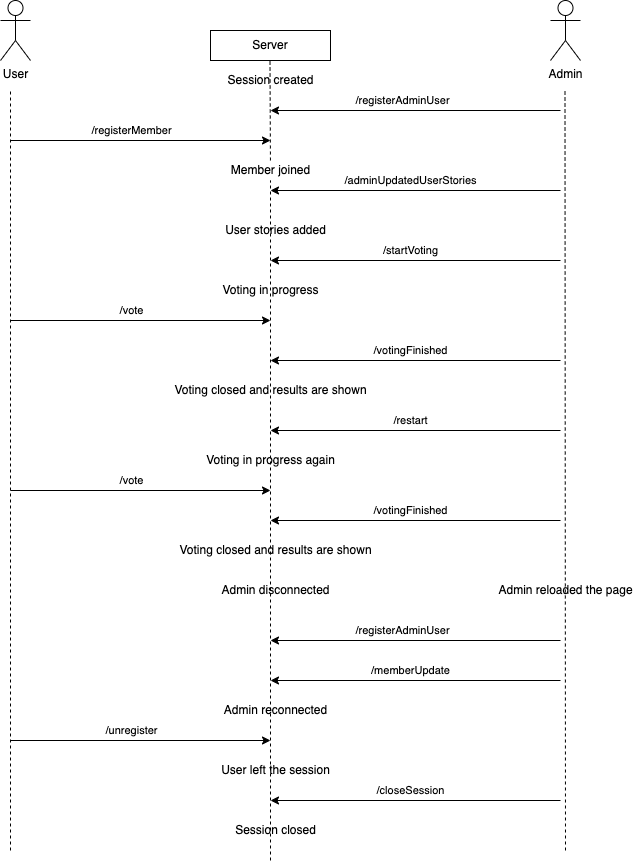

The diagram above was exported from draw.io. Its source (the exported page's mxGraphModel, read from the mxfile embedded in the PNG):
<mxGraphModel dx="2196" dy="1027" grid="1" gridSize="10" guides="1" tooltips="1" connect="1" arrows="1" fold="1" page="1" pageScale="1" pageWidth="827" pageHeight="1169" math="0" shadow="0">
  <root>
    <mxCell id="0" />
    <mxCell id="1" parent="0" />
    <mxCell id="2ReEdhfgNmjqKOmI4cCX-1" value="User" style="shape=umlActor;verticalLabelPosition=bottom;verticalAlign=top;html=1;outlineConnect=0;" vertex="1" parent="1">
      <mxGeometry x="110" y="70" width="30" height="60" as="geometry" />
    </mxCell>
    <mxCell id="2ReEdhfgNmjqKOmI4cCX-4" value="Admin" style="shape=umlActor;verticalLabelPosition=bottom;verticalAlign=top;html=1;outlineConnect=0;" vertex="1" parent="1">
      <mxGeometry x="660" y="70" width="30" height="60" as="geometry" />
    </mxCell>
    <mxCell id="2ReEdhfgNmjqKOmI4cCX-6" value="" style="endArrow=none;dashed=1;html=1;rounded=0;" edge="1" parent="1">
      <mxGeometry width="50" height="50" relative="1" as="geometry">
        <mxPoint x="120" y="920" as="sourcePoint" />
        <mxPoint x="120" y="160" as="targetPoint" />
      </mxGeometry>
    </mxCell>
    <mxCell id="2ReEdhfgNmjqKOmI4cCX-7" value="" style="endArrow=none;dashed=1;html=1;rounded=0;" edge="1" parent="1">
      <mxGeometry width="50" height="50" relative="1" as="geometry">
        <mxPoint x="675" y="920" as="sourcePoint" />
        <mxPoint x="674.5" y="160" as="targetPoint" />
      </mxGeometry>
    </mxCell>
    <mxCell id="2ReEdhfgNmjqKOmI4cCX-8" value="Server" style="rounded=0;whiteSpace=wrap;html=1;" vertex="1" parent="1">
      <mxGeometry x="320" y="100" width="120" height="30" as="geometry" />
    </mxCell>
    <mxCell id="2ReEdhfgNmjqKOmI4cCX-9" value="" style="endArrow=none;dashed=1;html=1;rounded=0;startArrow=none;" edge="1" parent="1" source="2ReEdhfgNmjqKOmI4cCX-18">
      <mxGeometry width="50" height="50" relative="1" as="geometry">
        <mxPoint x="380" y="630" as="sourcePoint" />
        <mxPoint x="379.5" y="130" as="targetPoint" />
      </mxGeometry>
    </mxCell>
    <mxCell id="2ReEdhfgNmjqKOmI4cCX-10" value="" style="endArrow=classic;html=1;rounded=0;" edge="1" parent="1">
      <mxGeometry width="50" height="50" relative="1" as="geometry">
        <mxPoint x="670" y="180" as="sourcePoint" />
        <mxPoint x="380" y="180" as="targetPoint" />
      </mxGeometry>
    </mxCell>
    <mxCell id="2ReEdhfgNmjqKOmI4cCX-12" value="/registerAdminUser" style="edgeLabel;html=1;align=center;verticalAlign=middle;resizable=0;points=[];" vertex="1" connectable="0" parent="2ReEdhfgNmjqKOmI4cCX-10">
      <mxGeometry x="0.0897" y="2" relative="1" as="geometry">
        <mxPoint y="-12" as="offset" />
      </mxGeometry>
    </mxCell>
    <mxCell id="2ReEdhfgNmjqKOmI4cCX-13" value="" style="endArrow=classic;html=1;rounded=0;" edge="1" parent="1">
      <mxGeometry width="50" height="50" relative="1" as="geometry">
        <mxPoint x="120" y="210" as="sourcePoint" />
        <mxPoint x="380" y="210" as="targetPoint" />
      </mxGeometry>
    </mxCell>
    <mxCell id="2ReEdhfgNmjqKOmI4cCX-14" value="/registerMember" style="edgeLabel;html=1;align=center;verticalAlign=middle;resizable=0;points=[];" vertex="1" connectable="0" parent="2ReEdhfgNmjqKOmI4cCX-13">
      <mxGeometry x="0.2" y="2" relative="1" as="geometry">
        <mxPoint x="-36" y="-8" as="offset" />
      </mxGeometry>
    </mxCell>
    <mxCell id="2ReEdhfgNmjqKOmI4cCX-15" value="" style="endArrow=classic;html=1;rounded=0;" edge="1" parent="1">
      <mxGeometry width="50" height="50" relative="1" as="geometry">
        <mxPoint x="670" y="260" as="sourcePoint" />
        <mxPoint x="380" y="260" as="targetPoint" />
      </mxGeometry>
    </mxCell>
    <mxCell id="2ReEdhfgNmjqKOmI4cCX-16" value="/adminUpdatedUserStories" style="edgeLabel;html=1;align=center;verticalAlign=middle;resizable=0;points=[];" vertex="1" connectable="0" parent="2ReEdhfgNmjqKOmI4cCX-15">
      <mxGeometry x="0.2069" y="4" relative="1" as="geometry">
        <mxPoint x="25" y="-14" as="offset" />
      </mxGeometry>
    </mxCell>
    <mxCell id="2ReEdhfgNmjqKOmI4cCX-17" value="Session created" style="text;html=1;align=center;verticalAlign=middle;resizable=0;points=[];autosize=1;strokeColor=none;fillColor=none;" vertex="1" parent="1">
      <mxGeometry x="330" y="140" width="100" height="20" as="geometry" />
    </mxCell>
    <mxCell id="2ReEdhfgNmjqKOmI4cCX-18" value="Member joined" style="text;html=1;align=center;verticalAlign=middle;resizable=0;points=[];autosize=1;strokeColor=none;fillColor=none;" vertex="1" parent="1">
      <mxGeometry x="335" y="230" width="90" height="20" as="geometry" />
    </mxCell>
    <mxCell id="2ReEdhfgNmjqKOmI4cCX-19" value="" style="endArrow=none;dashed=1;html=1;rounded=0;" edge="1" parent="1" target="2ReEdhfgNmjqKOmI4cCX-18">
      <mxGeometry width="50" height="50" relative="1" as="geometry">
        <mxPoint x="380" y="930" as="sourcePoint" />
        <mxPoint x="379.5" y="130" as="targetPoint" />
      </mxGeometry>
    </mxCell>
    <mxCell id="2ReEdhfgNmjqKOmI4cCX-20" value="User stories added" style="text;html=1;align=center;verticalAlign=middle;resizable=0;points=[];autosize=1;strokeColor=none;fillColor=none;" vertex="1" parent="1">
      <mxGeometry x="325" y="290" width="120" height="20" as="geometry" />
    </mxCell>
    <mxCell id="2ReEdhfgNmjqKOmI4cCX-21" value="" style="endArrow=classic;html=1;rounded=0;" edge="1" parent="1">
      <mxGeometry width="50" height="50" relative="1" as="geometry">
        <mxPoint x="670" y="330" as="sourcePoint" />
        <mxPoint x="380" y="330" as="targetPoint" />
      </mxGeometry>
    </mxCell>
    <mxCell id="2ReEdhfgNmjqKOmI4cCX-22" value="/startVoting" style="edgeLabel;html=1;align=center;verticalAlign=middle;resizable=0;points=[];" vertex="1" connectable="0" parent="2ReEdhfgNmjqKOmI4cCX-21">
      <mxGeometry x="0.2069" y="4" relative="1" as="geometry">
        <mxPoint x="25" y="-14" as="offset" />
      </mxGeometry>
    </mxCell>
    <mxCell id="2ReEdhfgNmjqKOmI4cCX-23" value="Voting in progress" style="text;html=1;align=center;verticalAlign=middle;resizable=0;points=[];autosize=1;strokeColor=none;fillColor=none;" vertex="1" parent="1">
      <mxGeometry x="325" y="350" width="110" height="20" as="geometry" />
    </mxCell>
    <mxCell id="2ReEdhfgNmjqKOmI4cCX-24" value="" style="endArrow=classic;html=1;rounded=0;" edge="1" parent="1">
      <mxGeometry width="50" height="50" relative="1" as="geometry">
        <mxPoint x="120" y="390" as="sourcePoint" />
        <mxPoint x="380" y="390" as="targetPoint" />
      </mxGeometry>
    </mxCell>
    <mxCell id="2ReEdhfgNmjqKOmI4cCX-25" value="/vote" style="edgeLabel;html=1;align=center;verticalAlign=middle;resizable=0;points=[];" vertex="1" connectable="0" parent="2ReEdhfgNmjqKOmI4cCX-24">
      <mxGeometry x="0.2" y="2" relative="1" as="geometry">
        <mxPoint x="-36" y="-8" as="offset" />
      </mxGeometry>
    </mxCell>
    <mxCell id="2ReEdhfgNmjqKOmI4cCX-26" value="" style="endArrow=classic;html=1;rounded=0;" edge="1" parent="1">
      <mxGeometry width="50" height="50" relative="1" as="geometry">
        <mxPoint x="670" y="430" as="sourcePoint" />
        <mxPoint x="380" y="430" as="targetPoint" />
      </mxGeometry>
    </mxCell>
    <mxCell id="2ReEdhfgNmjqKOmI4cCX-27" value="/votingFinished" style="edgeLabel;html=1;align=center;verticalAlign=middle;resizable=0;points=[];" vertex="1" connectable="0" parent="2ReEdhfgNmjqKOmI4cCX-26">
      <mxGeometry x="0.2069" y="4" relative="1" as="geometry">
        <mxPoint x="25" y="-14" as="offset" />
      </mxGeometry>
    </mxCell>
    <mxCell id="2ReEdhfgNmjqKOmI4cCX-28" value="Voting closed and results are shown" style="text;html=1;align=center;verticalAlign=middle;resizable=0;points=[];autosize=1;strokeColor=none;fillColor=none;" vertex="1" parent="1">
      <mxGeometry x="275" y="450" width="210" height="20" as="geometry" />
    </mxCell>
    <mxCell id="2ReEdhfgNmjqKOmI4cCX-29" value="" style="endArrow=classic;html=1;rounded=0;" edge="1" parent="1">
      <mxGeometry width="50" height="50" relative="1" as="geometry">
        <mxPoint x="670" y="500" as="sourcePoint" />
        <mxPoint x="380" y="500" as="targetPoint" />
      </mxGeometry>
    </mxCell>
    <mxCell id="2ReEdhfgNmjqKOmI4cCX-30" value="/restart" style="edgeLabel;html=1;align=center;verticalAlign=middle;resizable=0;points=[];" vertex="1" connectable="0" parent="2ReEdhfgNmjqKOmI4cCX-29">
      <mxGeometry x="0.2069" y="4" relative="1" as="geometry">
        <mxPoint x="25" y="-14" as="offset" />
      </mxGeometry>
    </mxCell>
    <mxCell id="2ReEdhfgNmjqKOmI4cCX-31" value="Voting in progress again" style="text;html=1;align=center;verticalAlign=middle;resizable=0;points=[];autosize=1;strokeColor=none;fillColor=none;" vertex="1" parent="1">
      <mxGeometry x="310" y="520" width="140" height="20" as="geometry" />
    </mxCell>
    <mxCell id="2ReEdhfgNmjqKOmI4cCX-32" value="" style="endArrow=classic;html=1;rounded=0;" edge="1" parent="1">
      <mxGeometry width="50" height="50" relative="1" as="geometry">
        <mxPoint x="120" y="560" as="sourcePoint" />
        <mxPoint x="380" y="560" as="targetPoint" />
      </mxGeometry>
    </mxCell>
    <mxCell id="2ReEdhfgNmjqKOmI4cCX-33" value="/vote" style="edgeLabel;html=1;align=center;verticalAlign=middle;resizable=0;points=[];" vertex="1" connectable="0" parent="2ReEdhfgNmjqKOmI4cCX-32">
      <mxGeometry x="0.2" y="2" relative="1" as="geometry">
        <mxPoint x="-36" y="-8" as="offset" />
      </mxGeometry>
    </mxCell>
    <mxCell id="2ReEdhfgNmjqKOmI4cCX-34" value="" style="endArrow=classic;html=1;rounded=0;" edge="1" parent="1">
      <mxGeometry width="50" height="50" relative="1" as="geometry">
        <mxPoint x="670" y="590" as="sourcePoint" />
        <mxPoint x="380" y="590" as="targetPoint" />
      </mxGeometry>
    </mxCell>
    <mxCell id="2ReEdhfgNmjqKOmI4cCX-35" value="/votingFinished" style="edgeLabel;html=1;align=center;verticalAlign=middle;resizable=0;points=[];" vertex="1" connectable="0" parent="2ReEdhfgNmjqKOmI4cCX-34">
      <mxGeometry x="0.2069" y="4" relative="1" as="geometry">
        <mxPoint x="25" y="-14" as="offset" />
      </mxGeometry>
    </mxCell>
    <mxCell id="2ReEdhfgNmjqKOmI4cCX-36" value="Voting closed and results are shown" style="text;html=1;align=center;verticalAlign=middle;resizable=0;points=[];autosize=1;strokeColor=none;fillColor=none;" vertex="1" parent="1">
      <mxGeometry x="280" y="610" width="210" height="20" as="geometry" />
    </mxCell>
    <mxCell id="2ReEdhfgNmjqKOmI4cCX-37" value="" style="endArrow=classic;html=1;rounded=0;" edge="1" parent="1">
      <mxGeometry width="50" height="50" relative="1" as="geometry">
        <mxPoint x="120" y="810" as="sourcePoint" />
        <mxPoint x="380" y="810" as="targetPoint" />
      </mxGeometry>
    </mxCell>
    <mxCell id="2ReEdhfgNmjqKOmI4cCX-38" value="/unregister" style="edgeLabel;html=1;align=center;verticalAlign=middle;resizable=0;points=[];" vertex="1" connectable="0" parent="2ReEdhfgNmjqKOmI4cCX-37">
      <mxGeometry x="0.2" y="2" relative="1" as="geometry">
        <mxPoint x="-36" y="-8" as="offset" />
      </mxGeometry>
    </mxCell>
    <mxCell id="2ReEdhfgNmjqKOmI4cCX-39" value="User left the session" style="text;html=1;align=center;verticalAlign=middle;resizable=0;points=[];autosize=1;strokeColor=none;fillColor=none;" vertex="1" parent="1">
      <mxGeometry x="325" y="830" width="120" height="20" as="geometry" />
    </mxCell>
    <mxCell id="2ReEdhfgNmjqKOmI4cCX-40" value="" style="endArrow=classic;html=1;rounded=0;" edge="1" parent="1">
      <mxGeometry width="50" height="50" relative="1" as="geometry">
        <mxPoint x="670" y="870" as="sourcePoint" />
        <mxPoint x="380" y="870" as="targetPoint" />
      </mxGeometry>
    </mxCell>
    <mxCell id="2ReEdhfgNmjqKOmI4cCX-41" value="/closeSession" style="edgeLabel;html=1;align=center;verticalAlign=middle;resizable=0;points=[];" vertex="1" connectable="0" parent="2ReEdhfgNmjqKOmI4cCX-40">
      <mxGeometry x="0.2069" y="4" relative="1" as="geometry">
        <mxPoint x="25" y="-14" as="offset" />
      </mxGeometry>
    </mxCell>
    <mxCell id="2ReEdhfgNmjqKOmI4cCX-42" value="Session closed" style="text;html=1;align=center;verticalAlign=middle;resizable=0;points=[];autosize=1;strokeColor=none;fillColor=none;" vertex="1" parent="1">
      <mxGeometry x="335" y="890" width="100" height="20" as="geometry" />
    </mxCell>
    <mxCell id="2ReEdhfgNmjqKOmI4cCX-43" value="" style="endArrow=classic;html=1;rounded=0;" edge="1" parent="1">
      <mxGeometry width="50" height="50" relative="1" as="geometry">
        <mxPoint x="670" y="750" as="sourcePoint" />
        <mxPoint x="380" y="750" as="targetPoint" />
      </mxGeometry>
    </mxCell>
    <mxCell id="2ReEdhfgNmjqKOmI4cCX-44" value="/memberUpdate" style="edgeLabel;html=1;align=center;verticalAlign=middle;resizable=0;points=[];" vertex="1" connectable="0" parent="2ReEdhfgNmjqKOmI4cCX-43">
      <mxGeometry x="0.2069" y="4" relative="1" as="geometry">
        <mxPoint x="25" y="-14" as="offset" />
      </mxGeometry>
    </mxCell>
    <mxCell id="2ReEdhfgNmjqKOmI4cCX-45" value="Admin reloaded the page" style="text;html=1;align=center;verticalAlign=middle;resizable=0;points=[];autosize=1;strokeColor=none;fillColor=none;" vertex="1" parent="1">
      <mxGeometry x="600" y="650" width="150" height="20" as="geometry" />
    </mxCell>
    <mxCell id="2ReEdhfgNmjqKOmI4cCX-46" value="" style="endArrow=classic;html=1;rounded=0;" edge="1" parent="1">
      <mxGeometry width="50" height="50" relative="1" as="geometry">
        <mxPoint x="670" y="710" as="sourcePoint" />
        <mxPoint x="380" y="710" as="targetPoint" />
      </mxGeometry>
    </mxCell>
    <mxCell id="2ReEdhfgNmjqKOmI4cCX-47" value="/registerAdminUser" style="edgeLabel;html=1;align=center;verticalAlign=middle;resizable=0;points=[];" vertex="1" connectable="0" parent="2ReEdhfgNmjqKOmI4cCX-46">
      <mxGeometry x="0.0897" y="2" relative="1" as="geometry">
        <mxPoint y="-12" as="offset" />
      </mxGeometry>
    </mxCell>
    <mxCell id="2ReEdhfgNmjqKOmI4cCX-48" value="Admin reconnected" style="text;html=1;align=center;verticalAlign=middle;resizable=0;points=[];autosize=1;strokeColor=none;fillColor=none;" vertex="1" parent="1">
      <mxGeometry x="325" y="770" width="120" height="20" as="geometry" />
    </mxCell>
    <mxCell id="2ReEdhfgNmjqKOmI4cCX-49" value="Admin disconnected" style="text;html=1;align=center;verticalAlign=middle;resizable=0;points=[];autosize=1;strokeColor=none;fillColor=none;" vertex="1" parent="1">
      <mxGeometry x="325" y="650" width="120" height="20" as="geometry" />
    </mxCell>
  </root>
</mxGraphModel>